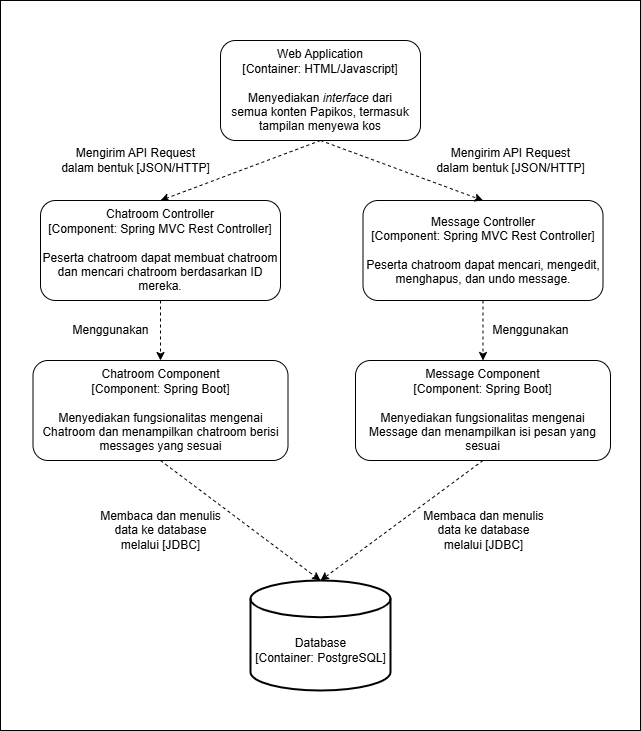

The diagram above was exported from draw.io. Its source (the exported page's mxGraphModel, read from the mxfile embedded in the PNG):
<mxGraphModel dx="2222" dy="946" grid="1" gridSize="10" guides="1" tooltips="1" connect="1" arrows="1" fold="1" page="1" pageScale="1" pageWidth="850" pageHeight="1100" math="0" shadow="0">
  <root>
    <mxCell id="0" />
    <mxCell id="1" parent="0" />
    <mxCell id="HW8zjetNqOHYvT0LrWyn-1" value="" style="rounded=0;whiteSpace=wrap;html=1;" vertex="1" parent="1">
      <mxGeometry x="70" y="40" width="640" height="730" as="geometry" />
    </mxCell>
    <mxCell id="ExbVIOVf4iGpQo2MHg1o-4" style="rounded=0;orthogonalLoop=1;jettySize=auto;html=1;entryX=0.5;entryY=0;entryDx=0;entryDy=0;exitX=0.5;exitY=1;exitDx=0;exitDy=0;dashed=1;" edge="1" parent="1" source="xA-Fdn7ZP4wZSSCJmZT_-1" target="CF70pNgiBNGgbq4tGJ5e-1">
      <mxGeometry relative="1" as="geometry" />
    </mxCell>
    <mxCell id="xA-Fdn7ZP4wZSSCJmZT_-1" value="Web Application&lt;div&gt;[Container: HTML/Javascript]&lt;/div&gt;&lt;div&gt;&lt;br&gt;&lt;/div&gt;&lt;div&gt;Menyediakan &lt;i&gt;interface&lt;/i&gt;&amp;nbsp;dari&lt;/div&gt;&lt;div&gt;semua konten Papikos, termasuk&lt;/div&gt;&lt;div&gt;tampilan menyewa kos&lt;/div&gt;" style="rounded=1;whiteSpace=wrap;html=1;" vertex="1" parent="1">
      <mxGeometry x="290" y="80" width="200" height="100" as="geometry" />
    </mxCell>
    <mxCell id="ExbVIOVf4iGpQo2MHg1o-1" style="edgeStyle=orthogonalEdgeStyle;rounded=0;orthogonalLoop=1;jettySize=auto;html=1;exitX=0.5;exitY=1;exitDx=0;exitDy=0;entryX=0.5;entryY=0;entryDx=0;entryDy=0;dashed=1;" edge="1" parent="1" source="CF70pNgiBNGgbq4tGJ5e-1" target="xVZpgk9GeS-2Qe7upo_y-1">
      <mxGeometry relative="1" as="geometry" />
    </mxCell>
    <mxCell id="CF70pNgiBNGgbq4tGJ5e-1" value="Chatroom Controller&lt;br&gt;&lt;div&gt;[Component: Spring MVC&amp;nbsp;&lt;span style=&quot;background-color: transparent; color: light-dark(rgb(0, 0, 0), rgb(255, 255, 255));&quot;&gt;Rest Controller]&lt;/span&gt;&lt;/div&gt;&lt;div&gt;&lt;br&gt;&lt;/div&gt;&lt;div&gt;Peserta chatroom dapat membuat chatroom dan mencari chatroom berdasarkan ID mereka.&lt;/div&gt;" style="rounded=1;whiteSpace=wrap;html=1;" vertex="1" parent="1">
      <mxGeometry x="110" y="240" width="240" height="100" as="geometry" />
    </mxCell>
    <mxCell id="ExbVIOVf4iGpQo2MHg1o-3" value="" style="rounded=0;orthogonalLoop=1;jettySize=auto;html=1;dashed=1;exitX=0.5;exitY=1;exitDx=0;exitDy=0;entryX=0.5;entryY=0;entryDx=0;entryDy=0;" edge="1" parent="1" source="CF70pNgiBNGgbq4tGJ5e-2" target="xVZpgk9GeS-2Qe7upo_y-3">
      <mxGeometry relative="1" as="geometry" />
    </mxCell>
    <mxCell id="CF70pNgiBNGgbq4tGJ5e-2" value="Message Controller&lt;br&gt;&lt;div&gt;[Component: Spring MVC&amp;nbsp;&lt;span style=&quot;background-color: transparent; color: light-dark(rgb(0, 0, 0), rgb(255, 255, 255));&quot;&gt;Rest Controller]&lt;/span&gt;&lt;/div&gt;&lt;div&gt;&lt;br&gt;&lt;/div&gt;&lt;div&gt;Peserta chatroom dapat mencari, mengedit, menghapus, dan undo message.&lt;/div&gt;" style="rounded=1;whiteSpace=wrap;html=1;" vertex="1" parent="1">
      <mxGeometry x="432.5" y="240" width="240" height="100" as="geometry" />
    </mxCell>
    <mxCell id="xVZpgk9GeS-2Qe7upo_y-1" value="Chatroom Component&lt;div&gt;[Component: Spring Boot]&lt;/div&gt;&lt;div&gt;&lt;br&gt;&lt;/div&gt;&lt;div&gt;Menyediakan fungsionalitas&amp;nbsp;&lt;span style=&quot;background-color: transparent; color: light-dark(rgb(0, 0, 0), rgb(255, 255, 255));&quot;&gt;mengenai Chatroom dan menampilkan chatroom berisi messages yang sesuai&lt;/span&gt;&lt;/div&gt;" style="rounded=1;whiteSpace=wrap;html=1;" vertex="1" parent="1">
      <mxGeometry x="102.5" y="400" width="255" height="100" as="geometry" />
    </mxCell>
    <mxCell id="xVZpgk9GeS-2Qe7upo_y-3" value="Message Component&lt;div&gt;[Component: Spring Boot]&lt;/div&gt;&lt;div&gt;&lt;br&gt;&lt;/div&gt;&lt;div&gt;Menyediakan fungsionalitas&amp;nbsp;&lt;span style=&quot;background-color: transparent; color: light-dark(rgb(0, 0, 0), rgb(255, 255, 255));&quot;&gt;mengenai Message dan menampilkan isi pesan yang sesuai&lt;/span&gt;&lt;/div&gt;" style="rounded=1;whiteSpace=wrap;html=1;" vertex="1" parent="1">
      <mxGeometry x="425" y="400" width="255" height="100" as="geometry" />
    </mxCell>
    <mxCell id="ExbVIOVf4iGpQo2MHg1o-5" style="rounded=0;orthogonalLoop=1;jettySize=auto;html=1;entryX=0.5;entryY=0;entryDx=0;entryDy=0;exitX=0.5;exitY=1;exitDx=0;exitDy=0;dashed=1;" edge="1" parent="1" source="xA-Fdn7ZP4wZSSCJmZT_-1" target="CF70pNgiBNGgbq4tGJ5e-2">
      <mxGeometry relative="1" as="geometry">
        <mxPoint x="400" y="190" as="sourcePoint" />
        <mxPoint x="240" y="250" as="targetPoint" />
      </mxGeometry>
    </mxCell>
    <mxCell id="yfHXVSOwrCSinTXQCbk6-2" value="Mengirim API Request&lt;div&gt;dalam bentuk&amp;nbsp;&lt;span style=&quot;background-color: transparent; color: light-dark(rgb(0, 0, 0), rgb(255, 255, 255));&quot;&gt;[JSON/HTTP]&lt;/span&gt;&lt;/div&gt;" style="text;html=1;align=center;verticalAlign=middle;resizable=0;points=[];autosize=1;strokeColor=none;fillColor=none;" vertex="1" parent="1">
      <mxGeometry x="495" y="180" width="170" height="40" as="geometry" />
    </mxCell>
    <mxCell id="yfHXVSOwrCSinTXQCbk6-3" value="Mengirim API Request&lt;div&gt;dalam bentuk&amp;nbsp;&lt;span style=&quot;background-color: transparent; color: light-dark(rgb(0, 0, 0), rgb(255, 255, 255));&quot;&gt;[JSON/HTTP]&lt;/span&gt;&lt;/div&gt;" style="text;html=1;align=center;verticalAlign=middle;resizable=0;points=[];autosize=1;strokeColor=none;fillColor=none;" vertex="1" parent="1">
      <mxGeometry x="120" y="180" width="170" height="40" as="geometry" />
    </mxCell>
    <mxCell id="yfHXVSOwrCSinTXQCbk6-4" value="Menggunakan" style="text;html=1;align=center;verticalAlign=middle;resizable=0;points=[];autosize=1;strokeColor=none;fillColor=none;" vertex="1" parent="1">
      <mxGeometry x="130" y="355" width="100" height="30" as="geometry" />
    </mxCell>
    <mxCell id="yfHXVSOwrCSinTXQCbk6-5" value="Menggunakan" style="text;html=1;align=center;verticalAlign=middle;resizable=0;points=[];autosize=1;strokeColor=none;fillColor=none;" vertex="1" parent="1">
      <mxGeometry x="550" y="355" width="100" height="30" as="geometry" />
    </mxCell>
    <mxCell id="VPQOi2EJ2KmJzRU7qhm6-1" value="" style="strokeWidth=2;html=1;shape=mxgraph.flowchart.database;whiteSpace=wrap;" vertex="1" parent="1">
      <mxGeometry x="320" y="620" width="140" height="110" as="geometry" />
    </mxCell>
    <mxCell id="c7H9iXulGKO9-6GAnErv-1" value="Database&lt;div&gt;[Container: PostgreSQL]&lt;/div&gt;" style="rounded=0;html=1;outline=none;strokeColor=none;fillColor=none;" vertex="1" parent="1">
      <mxGeometry x="312.5" y="660" width="155" height="60" as="geometry" />
    </mxCell>
    <mxCell id="c7H9iXulGKO9-6GAnErv-2" style="rounded=0;orthogonalLoop=1;jettySize=auto;html=1;exitX=0.5;exitY=1;exitDx=0;exitDy=0;entryX=0.5;entryY=0;entryDx=0;entryDy=0;entryPerimeter=0;dashed=1;" edge="1" parent="1" source="xVZpgk9GeS-2Qe7upo_y-1" target="VPQOi2EJ2KmJzRU7qhm6-1">
      <mxGeometry relative="1" as="geometry" />
    </mxCell>
    <mxCell id="c7H9iXulGKO9-6GAnErv-3" style="rounded=0;orthogonalLoop=1;jettySize=auto;html=1;exitX=0.5;exitY=1;exitDx=0;exitDy=0;entryX=0.5;entryY=0;entryDx=0;entryDy=0;entryPerimeter=0;dashed=1;" edge="1" parent="1" source="xVZpgk9GeS-2Qe7upo_y-3" target="VPQOi2EJ2KmJzRU7qhm6-1">
      <mxGeometry relative="1" as="geometry">
        <mxPoint x="240" y="510" as="sourcePoint" />
        <mxPoint x="400" y="630" as="targetPoint" />
      </mxGeometry>
    </mxCell>
    <mxCell id="7KNZ2FdriUHCdUzubgSR-1" value="Membaca dan menulis&lt;div&gt;data ke database&lt;/div&gt;&lt;div&gt;melalui [JDBC]&lt;/div&gt;" style="text;html=1;align=center;verticalAlign=middle;resizable=0;points=[];autosize=1;strokeColor=none;fillColor=none;" vertex="1" parent="1">
      <mxGeometry x="160" y="540" width="140" height="60" as="geometry" />
    </mxCell>
    <mxCell id="7KNZ2FdriUHCdUzubgSR-2" value="Membaca dan menulis&lt;div&gt;data ke database&lt;/div&gt;&lt;div&gt;melalui [JDBC]&lt;/div&gt;" style="text;html=1;align=center;verticalAlign=middle;resizable=0;points=[];autosize=1;strokeColor=none;fillColor=none;" vertex="1" parent="1">
      <mxGeometry x="482.5" y="540" width="140" height="60" as="geometry" />
    </mxCell>
  </root>
</mxGraphModel>